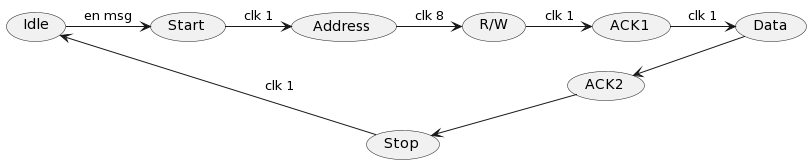

The diagram above was rendered by PlantUML. Its source (embedded in the PNG):
@startuml
(Idle) -> (Start) : en msg
(Start) -> (Address) : clk 1
(Address) -> (R/W) : clk 8
(R/W) -> (ACK1) : clk 1
(ACK1) -> (Data) : clk 1
(Data) -> (ACK2) : clk 8
(ACK2) -> (Stop) : clk 1
(Stop) --> (Idle) : clk 1
@enduml